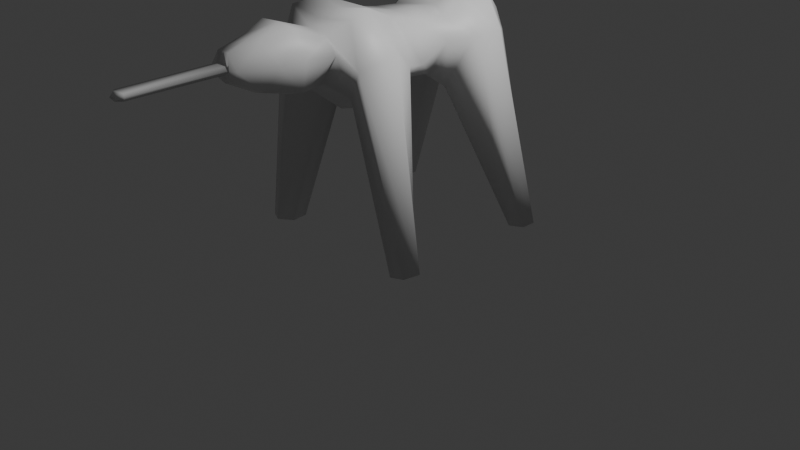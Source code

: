 # Source: Horse.blend  (saved by Blender 4.1.24; exported with 4.5.12 LTS)
import bpy
from mathutils import Matrix  # noqa: F401  (used for matrix-valued properties, if any)

bpy.ops.wm.read_factory_settings(use_empty=True)
scene = bpy.context.scene
scene.name = 'Scene'

# ---- collections
col_collection = bpy.data.collections.new('Collection'); scene.collection.children.link(col_collection)

# ---- materials (node trees are filled in below, after node groups)
mat_material = bpy.data.materials.new('Material')
mat_material.alpha_threshold = 0.0
mat_material.use_transparent_shadow = False
mat_material.roughness = 0.5
mat_material.line_color = (0.0, 0.0, 0.0, 1.0)

# ---- material node trees
mat_material.use_nodes = True; mat_material.node_tree.nodes.clear()
_N = mat_material.node_tree.nodes; _L = mat_material.node_tree.links
n0 = _N.new('ShaderNodeOutputMaterial'); n0.name = 'Material Output'; n0.location = (300, 300)
n1 = _N.new('ShaderNodeBsdfPrincipled'); n1.name = 'Principled BSDF'; n1.location = (10, 300)
n1.inputs[3].default_value = 1.45
_L.new(n1.outputs[0], n0.inputs[0])
n0.is_active_output = True

# ---- world
world_world = bpy.data.worlds.new('World'); scene.world = world_world
world_world.use_nodes = True; world_world.node_tree.nodes.clear()
_N = world_world.node_tree.nodes; _L = world_world.node_tree.links
n0 = _N.new('ShaderNodeOutputWorld'); n0.name = 'World Output'; n0.location = (300, 300)
n1 = _N.new('ShaderNodeBackground'); n1.name = 'Background'; n1.location = (10, 300)
n1.inputs[0].default_value = (0.05088, 0.05088, 0.05088, 1.0)
_L.new(n1.outputs[0], n0.inputs[0])
n0.is_active_output = True
world_world.color = (0.05088, 0.05088, 0.05088)
world_world.use_sun_shadow = False
world_world.sun_shadow_jitter_overblur = 0.0

# ---- cameras
cam_camera = bpy.data.cameras.new('Camera')
cam_camera.clip_end = 100.0
cam_camera.ortho_scale = 7.314

# ---- lights
light_light = bpy.data.lights.new('Light', 'POINT')
light_light.transmission_factor = 0.0
light_light.energy = 1000.0
light_light.shadow_soft_size = 0.1
light_light.shadow_maximum_resolution = 0.006
light_light.use_absolute_resolution = True

# ---- meshes
me_cube = bpy.data.meshes.new('Cube')
me_cube.from_pydata([(0.3009, 1.011, 2.051), (0.8609, 1.021, 0.002317), (0.3891, -0.9399, 2.315), (0.9547, -0.8449, 0.002317), (0.06837, -1.977, 2.188), (0.2983, -0.03266, 2.139), (0.5363, -0.9791, 1.898), (0.3926, 1.006, 1.861), (0.4451, -0.1212, 1.762), (0.5024, -0.3384, 1.799), (0.2544, -0.3169, 2.2), (0.8225, -0.5765, 0.002317), (0.3026, 0.244, 2.111), (0.5424, 0.4478, 1.926), (0.9939, 0.7625, 0.002317), (0.2197, -1.401, 2.308), (0.2309, -1.335, 1.735), (0.1242, -1.973, 1.944), (0.6511, -0.6352, 2.018), (0.2945, -0.6634, 2.359), (0.9844, -0.6668, 0.002317), (0.0, -0.4033, 1.458), (0.0, 0.3291, 1.551), (0.3338, 0.2856, 1.421), (0.9975, 0.9176, 0.002317), (0.3651, 0.7925, 2.278), (0.5417, 0.8122, 1.924), (0.2896, -0.4048, 1.591), (0.2698, -0.07822, 1.598), (0.1931, -1.091, 1.743), (0.06761, -1.995, 2.081), (0.06761, -1.994, 2.009), (0.06761, -2.954, 2.081), (0.06761, -2.956, 2.016), (0.0, 0.9572, 2.058), (0.0, -0.9546, 2.266), (0.0, -1.969, 2.179), (0.0, -0.04672, 2.162), (0.0, -0.3543, 2.239), (0.0, 0.2288, 2.153), (0.0, -1.404, 2.326), (0.0, -0.7181, 2.314), (0.0, 0.7186, 2.166), (0.0, -1.995, 2.095), (0.0, -2.995, 2.095), (0.0, -1.119, 1.68), (0.0, -1.351, 1.664), (0.0, -1.974, 1.91), (0.0, -1.994, 1.999), (0.0, -2.997, 2.008), (0.3477, -1.392, 2.059), (0.1758, -1.971, 2.044), (0.06761, -2.948, 2.05), (0.09352, -1.995, 2.045), (0.0, -3.038, 2.052), (0.0, -0.06493, 1.513), (0.242, -0.7187, 1.442), (0.0, -0.7285, 1.371), (0.0, 0.9388, 1.875), (0.7363, 0.9432, 0.002317), (0.0, 0.5422, 1.551), (0.1184, 0.5421, 1.527), (0.0, 0.8145, 1.635), (0.1911, 0.8782, 1.609), (0.8687, 0.6895, 0.002317), (0.7329, 0.7929, 0.002317), (0.4361, 0.2157, 1.908), (0.1244, 0.9256, 1.851), (0.0, 0.4612, 2.122), (0.3111, 0.4655, 2.288), (0.2883, 0.1073, 1.586), (0.0, 0.2309, 1.532), (0.7189, -0.6318, 0.002317), (0.8358, -0.9006, 0.002317), (0.7004, -0.7986, 0.002317), (0.4401, -0.9871, 1.643), (0.3574, -1.074, 2.03), (0.2232, -1.062, 2.164), (0.0, -1.062, 2.203), (0.1259, -1.669, 2.241), (0.1362, -1.681, 1.788), (0.0, -1.686, 2.253), (0.0, -1.684, 1.76), (0.2383, -1.575, 2.011), (0.0, -0.9236, 1.525)], [], [(1, 7, 26, 24), (8, 5, 10, 9), (9, 10, 19, 18), (80, 83, 51, 17), (18, 19, 2, 6), (26, 25, 69, 13), (8, 9, 27, 28), (28, 27, 21, 55), (20, 18, 6, 3), (16, 29, 76, 50), (24, 26, 13, 14), (7, 0, 25, 26), (13, 69, 12, 66), (29, 16, 46, 45), (17, 51, 53, 31), (31, 53, 52, 33), (10, 5, 37, 38), (12, 69, 68, 39), (2, 19, 41, 35), (15, 77, 78, 40), (5, 12, 39, 37), (32, 30, 43, 44), (79, 15, 40, 81), (30, 4, 36, 43), (25, 0, 34, 42), (19, 10, 38, 41), (17, 31, 48, 47), (23, 70, 71, 22), (80, 17, 47, 82), (31, 33, 49, 48), (49, 33, 52, 54), (11, 9, 18, 20), (53, 51, 4, 30), (83, 50, 15, 79), (52, 53, 30, 32), (50, 76, 77, 15), (54, 52, 32, 44), (56, 57, 21, 27), (29, 45, 84, 75), (0, 67, 58, 34), (23, 22, 60, 61), (59, 1, 24, 14), (62, 63, 61, 60), (63, 62, 58, 67), (7, 1, 59, 63), (59, 14, 64, 65), (59, 65, 61, 63), (65, 64, 23, 61), (64, 14, 13, 23), (67, 0, 7, 63), (66, 12, 5, 8), (66, 70, 23, 13), (68, 69, 25, 42), (71, 70, 28, 55), (70, 66, 8, 28), (9, 11, 72, 27), (51, 83, 79, 4), (74, 56, 27, 72), (73, 75, 56, 74), (20, 3, 72, 11), (3, 73, 74, 72), (77, 76, 6, 2), (75, 73, 3, 6), (76, 29, 75, 6), (16, 80, 82, 46), (4, 79, 81, 36), (78, 77, 2, 35), (16, 50, 83, 80), (75, 84, 57, 56)])
me_cube.polygons.foreach_set('use_smooth', [True] * 69)
_uv = me_cube.uv_layers.new(name='UVMap')
_uv.uv.foreach_set('vector', [0.375, 0.5, 0.5, 0.5, 0.5, 0.5312, 0.375, 0.5312, 0.5, 0.625, 0.625, 0.625, 0.625, 0.6875, 0.5, 0.6875, 0.5, 0.6875, 0.625, 0.6875, 0.625, 0.7188, 0.5, 0.7188, 0.5, 0.75, 0.5625, 0.75, 0.5625, 0.75, 0.5, 0.75, 0.5, 0.7188, 0.625, 0.7188, 0.625, 0.75, 0.5, 0.75, 0.5, 0.5312, 0.625, 0.5312, 0.625, 0.5469, 0.5, 0.5625, 0.5, 0.625, 0.5, 0.6875, 0.5, 0.6875, 0.5, 0.625, 0.5, 0.625, 0.5, 0.6875, 0.5, 0.6875, 0.5, 0.625, 0.375, 0.7188, 0.5, 0.7188, 0.5, 0.75, 0.375, 0.75, 0.5, 0.75, 0.5, 0.75, 0.527, 0.75, 0.5625, 0.75, 0.375, 0.5312, 0.5, 0.5312, 0.5, 0.5625, 0.375, 0.5625, 0.5, 0.5, 0.625, 0.5, 0.625, 0.5312, 0.5, 0.5312, 0.5, 0.5625, 0.625, 0.5469, 0.625, 0.5625, 0.5, 0.5938, 0.5, 0.75, 0.5, 0.75, 0.5, 0.75, 0.5, 0.75, 0.5, 0.75, 0.5625, 0.75, 0.5625, 0.75, 0.5, 0.75, 0.5, 0.75, 0.5625, 0.75, 0.5625, 0.75, 0.5, 0.75, 0.625, 0.6875, 0.625, 0.625, 0.625, 0.625, 0.625, 0.6875, 0.625, 0.5625, 0.625, 0.5469, 0.625, 0.5469, 0.625, 0.5625, 0.625, 0.75, 0.625, 0.7188, 0.625, 0.7188, 0.625, 0.75, 0.625, 0.75, 0.625, 0.75, 0.625, 0.75, 0.625, 0.75, 0.625, 0.625, 0.625, 0.5625, 0.625, 0.5625, 0.625, 0.625, 0.625, 0.75, 0.625, 0.75, 0.625, 0.75, 0.625, 0.75, 0.625, 0.75, 0.625, 0.75, 0.625, 0.75, 0.625, 0.75, 0.625, 0.75, 0.625, 0.75, 0.625, 0.75, 0.625, 0.75, 0.625, 0.5312, 0.625, 0.5, 0.625, 0.5, 0.625, 0.5312, 0.625, 0.7188, 0.625, 0.6875, 0.625, 0.6875, 0.625, 0.7188, 0.5, 0.75, 0.5, 0.75, 0.5, 0.75, 0.5, 0.75, 0.5, 0.5625, 0.5, 0.5938, 0.5, 0.5938, 0.5, 0.5625, 0.5, 0.75, 0.5, 0.75, 0.5, 0.75, 0.5, 0.75, 0.5, 0.75, 0.5, 0.75, 0.5, 0.75, 0.5, 0.75, 0.5, 0.75, 0.5, 0.75, 0.5625, 0.75, 0.5625, 0.75, 0.375, 0.6875, 0.5, 0.6875, 0.5, 0.7188, 0.375, 0.7188, 0.5625, 0.75, 0.5625, 0.75, 0.625, 0.75, 0.625, 0.75, 0.5625, 0.75, 0.5625, 0.75, 0.625, 0.75, 0.625, 0.75, 0.5625, 0.75, 0.5625, 0.75, 0.625, 0.75, 0.625, 0.75, 0.5625, 0.75, 0.527, 0.75, 0.625, 0.75, 0.625, 0.75, 0.5625, 0.75, 0.5625, 0.75, 0.625, 0.75, 0.625, 0.75, 0.5, 0.7188, 0.5, 0.7188, 0.5, 0.6875, 0.5, 0.6875, 0.5, 0.75, 0.5, 0.75, 0.5, 0.7344, 0.5, 0.7344, 0.625, 0.5, 0.5, 0.5, 0.5, 0.5, 0.625, 0.5, 0.5, 0.5625, 0.5, 0.5625, 0.5, 0.5625, 0.5, 0.5625, 0.5, 0.5, 0.5, 0.5, 0.375, 0.5312, 0.375, 0.5625, 0.5, 0.5, 0.5, 0.5, 0.5, 0.5625, 0.5, 0.5625, 0.5, 0.5, 0.5, 0.5, 0.5, 0.5, 0.5, 0.5, 0.5, 0.5, 0.5, 0.5, 0.5, 0.5, 0.5, 0.5, 0.5, 0.5, 0.375, 0.5625, 0.375, 0.5625, 0.5, 0.5, 0.5, 0.5, 0.5, 0.5, 0.5, 0.5625, 0.5, 0.5, 0.5, 0.5, 0.375, 0.5625, 0.5, 0.5625, 0.5, 0.5625, 0.375, 0.5625, 0.375, 0.5625, 0.5, 0.5625, 0.5, 0.5625, 0.5, 0.5, 0.625, 0.5, 0.5, 0.5, 0.5, 0.5, 0.5, 0.5938, 0.625, 0.5625, 0.625, 0.625, 0.5, 0.625, 0.5, 0.5938, 0.5, 0.5938, 0.5, 0.5625, 0.5, 0.5625, 0.625, 0.5469, 0.625, 0.5469, 0.625, 0.5312, 0.625, 0.5312, 0.5, 0.5938, 0.5, 0.5938, 0.5, 0.625, 0.5, 0.625, 0.5, 0.5938, 0.5, 0.5938, 0.5, 0.625, 0.5, 0.625, 0.5, 0.6875, 0.375, 0.6875, 0.375, 0.6875, 0.5, 0.6875, 0.5625, 0.75, 0.5625, 0.75, 0.625, 0.75, 0.625, 0.75, 0.4356, 0.7178, 0.5, 0.7178, 0.5, 0.6875, 0.375, 0.6875, 0.5, 0.75, 0.5, 0.75, 0.5, 0.7178, 0.4356, 0.7178, 0.375, 0.7188, 0.375, 0.75, 0.375, 0.6875, 0.375, 0.6875, 0.5, 0.75, 0.5, 0.75, 0.4356, 0.7178, 0.375, 0.6875, 0.625, 0.75, 0.527, 0.75, 0.5, 0.75, 0.625, 0.75, 0.5, 0.75, 0.5, 0.75, 0.5, 0.75, 0.5, 0.75, 0.527, 0.75, 0.5, 0.75, 0.5, 0.75, 0.5, 0.75, 0.5, 0.75, 0.5, 0.75, 0.5, 0.75, 0.5, 0.75, 0.625, 0.75, 0.625, 0.75, 0.625, 0.75, 0.625, 0.75, 0.625, 0.75, 0.625, 0.75, 0.625, 0.75, 0.625, 0.75, 0.5, 0.75, 0.5625, 0.75, 0.5625, 0.75, 0.5, 0.75, 0.5, 0.7344, 0.5, 0.7344, 0.5, 0.7188, 0.5, 0.7188])
me_cube.materials.append(mat_material)
me_cube.use_mirror_vertex_groups = False
me_cube.update()
me_cube.normals_split_custom_set([tuple(v) for v in zip(*[iter([0.1901, 0.7954, -0.5755, 0.2534, 0.9647, 0.07155, 0.8783, 0.3299, 0.3459, 0.7957, 0.3213, -0.5134, 0.9697, 0.08339, -0.2296, 0.5891, 0.08227, 0.8039, 0.4324, 0.3394, 0.8354, 0.8208, 0.5686, 0.05442, 0.8208, 0.5686, 0.05442, 0.4324, 0.3394, 0.8354, 0.3347, 0.1244, 0.9341, 0.888, 0.1899, 0.4188, 0.5929, -0.3426, -0.7288, 0.9385, -0.3451, -0.01453, 0.8043, -0.5915, 0.05768, 0.5142, -0.6932, -0.505, 0.888, 0.1899, 0.4188, 0.3347, 0.1244, 0.9341, 0.5209, -0.4284, 0.7383, 0.7061, -0.6686, 0.2332, 0.8783, 0.3299, 0.3459, 0.3621, 0.3096, 0.8792, 0.2758, -0.2113, 0.9377, 0.9104, -0.309, 0.2752, 0.9697, 0.08339, -0.2296, 0.8208, 0.5686, 0.05442, 0.08537, 0.5546, -0.8277, 0.5497, 0.0777, -0.8318, 0.5497, 0.0777, -0.8318, 0.08537, 0.5546, -0.8277, 0.3518, 0.2067, -0.913, 0.3025, 0.05104, -0.9518, 0.8463, 0.1532, -0.5102, 0.888, 0.1899, 0.4188, 0.7061, -0.6686, 0.2332, 0.6517, -0.5218, -0.5504, 0.68, -0.1188, -0.7235, 0.4262, -0.5399, -0.7259, 0.7587, -0.6221, 0.1933, 0.9811, -0.1726, 0.08772, 0.7957, 0.3213, -0.5134, 0.8783, 0.3299, 0.3459, 0.9104, -0.309, 0.2752, 0.7685, -0.3344, -0.5454, 0.2534, 0.9647, 0.07155, 0.1541, 0.9193, 0.362, 0.3621, 0.3096, 0.8792, 0.8783, 0.3299, 0.3459, 0.9104, -0.309, 0.2752, 0.2758, -0.2113, 0.9377, 0.5048, -0.2428, 0.8284, 0.9556, -0.2675, 0.1236, 0.4262, -0.5399, -0.7259, 0.68, -0.1188, -0.7235, 0.2814, -0.0901, -0.9554, 0.3609, -0.2407, -0.901, 0.5142, -0.6932, -0.505, 0.8043, -0.5915, 0.05768, 0.6915, -0.7223, 0.01208, 0.4255, -0.7254, -0.5411, 0.4255, -0.7254, -0.5411, 0.6915, -0.7223, 0.01208, 0.9387, -0.3447, 0.008195, 0.6371, -0.2892, -0.7145, 0.4324, 0.3394, 0.8354, 0.5891, 0.08227, 0.8039, 0.09617, 0.1464, 0.9845, 0.005362, 0.2707, 0.9626, 0.5048, -0.2428, 0.8284, 0.2758, -0.2113, 0.9377, -0.2826, -0.1633, 0.9452, -0.03395, -0.1121, 0.9931, 0.5209, -0.4284, 0.7383, 0.3347, 0.1244, 0.9341, -0.0935, 0.02981, 0.9952, -0.05422, -0.4709, 0.8805, 0.5524, -0.06267, 0.8312, 0.4764, -0.299, 0.8268, 0.07118, -0.1964, 0.9779, 0.113, 0.04956, 0.9924, 0.5891, 0.08227, 0.8039, 0.5048, -0.2428, 0.8284, -0.03395, -0.1121, 0.9931, 0.09617, 0.1464, 0.9845, 0.6606, -0.2735, 0.6992, 0.4582, -0.706, 0.54, 0.09448, -0.6605, 0.7449, 0.588, -0.4842, 0.6479, 0.5227, -0.3027, 0.797, 0.5524, -0.06267, 0.8312, 0.113, 0.04956, 0.9924, 0.0581, -0.2353, 0.9702, 0.4582, -0.706, 0.54, 0.3645, -0.6416, 0.6749, -0.01367, -0.7019, 0.7121, 0.09448, -0.6605, 0.7449, 0.3621, 0.3096, 0.8792, 0.1541, 0.9193, 0.362, -0.2082, 0.8999, 0.3832, -0.327, 0.2541, 0.9102, 0.3347, 0.1244, 0.9341, 0.4324, 0.3394, 0.8354, 0.005362, 0.2707, 0.9626, -0.0935, 0.02981, 0.9952, 0.5142, -0.6932, -0.505, 0.4255, -0.7254, -0.5411, 0.1247, -0.6463, -0.7529, 0.1621, -0.747, -0.6447, 0.1155, -0.8028, -0.5849, 0.5821, -0.1921, -0.7901, -0.04763, -0.2756, -0.9601, -0.2823, -0.1594, -0.946, 0.5929, -0.3426, -0.7288, 0.5142, -0.6932, -0.505, 0.1621, -0.747, -0.6447, 0.2412, -0.3485, -0.9057, 0.4255, -0.7254, -0.5411, 0.6371, -0.2892, -0.7145, 0.569, -0.5187, -0.6381, 0.1247, -0.6463, -0.7529, 0.569, -0.5187, -0.6381, 0.6371, -0.2892, -0.7145, 0.9387, -0.3447, 0.008195, 0.7113, -0.7027, 0.01814, 0.2762, 0.721, -0.6355, 0.8208, 0.5686, 0.05442, 0.888, 0.1899, 0.4188, 0.8463, 0.1532, -0.5102, 0.6915, -0.7223, 0.01208, 0.8043, -0.5915, 0.05768, 0.3645, -0.6416, 0.6749, 0.4582, -0.706, 0.54, 0.9385, -0.3451, -0.01453, 0.9811, -0.1726, 0.08772, 0.5524, -0.06267, 0.8312, 0.5227, -0.3027, 0.797, 0.9387, -0.3447, 0.008195, 0.6915, -0.7223, 0.01208, 0.4582, -0.706, 0.54, 0.6606, -0.2735, 0.6992, 0.9811, -0.1726, 0.08772, 0.7587, -0.6221, 0.1933, 0.4764, -0.299, 0.8268, 0.5524, -0.06267, 0.8312, 0.7113, -0.7027, 0.01814, 0.9387, -0.3447, 0.008195, 0.6606, -0.2735, 0.6992, 0.588, -0.4842, 0.6479, -0.4376, -0.3194, -0.8405, 0.3844, -0.2047, -0.9002, 0.3518, 0.2067, -0.913, 0.08537, 0.5546, -0.8277, 0.4262, -0.5399, -0.7259, 0.3609, -0.2407, -0.901, 0.3684, -0.6046, -0.7062, -0.1751, -0.7267, -0.6643, 0.1541, 0.9193, 0.362, -0.1975, 0.945, -0.2608, -0.1502, 0.9495, -0.2754, -0.2082, 0.8999, 0.3832, 0.1155, -0.8028, -0.5849, -0.2823, -0.1594, -0.946, -0.264, 0.1776, -0.948, -0.5761, 0.04798, -0.816, -0.5503, 0.4693, -0.6906, 0.1901, 0.7954, -0.5755, 0.7957, 0.3213, -0.5134, 0.7685, -0.3344, -0.5454, -0.2293, 0.6302, -0.7418, -0.5184, 0.7539, -0.4037, -0.5761, 0.04798, -0.816, -0.264, 0.1776, -0.948, -0.5184, 0.7539, -0.4037, -0.2293, 0.6302, -0.7418, -0.1502, 0.9495, -0.2754, -0.1975, 0.945, -0.2608, 0.2534, 0.9647, 0.07155, 0.1901, 0.7954, -0.5755, -0.5503, 0.4693, -0.6906, -0.5184, 0.7539, -0.4037, -0.5503, 0.4693, -0.6906, 0.7685, -0.3344, -0.5454, 0.03669, -0.6942, -0.7189, -0.6286, -0.1484, -0.7634, -0.5503, 0.4693, -0.6906, -0.6286, -0.1484, -0.7634, -0.5761, 0.04798, -0.816, -0.5184, 0.7539, -0.4037, -0.6286, -0.1484, -0.7634, 0.03669, -0.6942, -0.7189, 0.1155, -0.8028, -0.5849, -0.5761, 0.04798, -0.816, 0.03669, -0.6942, -0.7189, 0.7685, -0.3344, -0.5454, 0.9104, -0.309, 0.2752, 0.1155, -0.8028, -0.5849, -0.1975, 0.945, -0.2608, 0.1541, 0.9193, 0.362, 0.2534, 0.9647, 0.07155, -0.5184, 0.7539, -0.4037, 0.9556, -0.2675, 0.1236, 0.5048, -0.2428, 0.8284, 0.5891, 0.08227, 0.8039, 0.9697, 0.08339, -0.2296, 0.9556, -0.2675, 0.1236, 0.5821, -0.1921, -0.7901, 0.1155, -0.8028, -0.5849, 0.9104, -0.309, 0.2752, -0.2826, -0.1633, 0.9452, 0.2758, -0.2113, 0.9377, 0.3621, 0.3096, 0.8792, -0.327, 0.2541, 0.9102, -0.04763, -0.2756, -0.9601, 0.5821, -0.1921, -0.7901, 0.5497, 0.0777, -0.8318, 0.3025, 0.05104, -0.9518, 0.5821, -0.1921, -0.7901, 0.9556, -0.2675, 0.1236, 0.9697, 0.08339, -0.2296, 0.5497, 0.0777, -0.8318, 0.8208, 0.5686, 0.05442, 0.2762, 0.721, -0.6355, -0.4824, 0.4904, -0.7258, 0.08537, 0.5546, -0.8277, 0.8043, -0.5915, 0.05768, 0.9385, -0.3451, -0.01453, 0.5227, -0.3027, 0.797, 0.3645, -0.6416, 0.6749, -0.6647, -0.2187, -0.7144, -0.4376, -0.3194, -0.8405, 0.08537, 0.5546, -0.8277, -0.4824, 0.4904, -0.7258, -0.06156, -0.7394, -0.6705, -0.1751, -0.7267, -0.6643, -0.4376, -0.3194, -0.8405, -0.6647, -0.2187, -0.7144, 0.8463, 0.1532, -0.5102, 0.6517, -0.5218, -0.5504, -0.4824, 0.4904, -0.7258, 0.2762, 0.721, -0.6355, 0.6517, -0.5218, -0.5504, -0.06156, -0.7394, -0.6705, -0.6647, -0.2187, -0.7144, -0.4824, 0.4904, -0.7258, 0.4764, -0.299, 0.8268, 0.7587, -0.6221, 0.1933, 0.7061, -0.6686, 0.2332, 0.5209, -0.4284, 0.7383, -0.1751, -0.7267, -0.6643, -0.06156, -0.7394, -0.6705, 0.6517, -0.5218, -0.5504, 0.7061, -0.6686, 0.2332, 0.7587, -0.6221, 0.1933, 0.4262, -0.5399, -0.7259, -0.1751, -0.7267, -0.6643, 0.7061, -0.6686, 0.2332, 0.68, -0.1188, -0.7235, 0.5929, -0.3426, -0.7288, 0.2412, -0.3485, -0.9057, 0.2814, -0.0901, -0.9554, 0.3645, -0.6416, 0.6749, 0.5227, -0.3027, 0.797, 0.0581, -0.2353, 0.9702, -0.01367, -0.7019, 0.7121, 0.07118, -0.1964, 0.9779, 0.4764, -0.299, 0.8268, 0.5209, -0.4284, 0.7383, -0.05422, -0.4709, 0.8805, 0.68, -0.1188, -0.7235, 0.9811, -0.1726, 0.08772, 0.9385, -0.3451, -0.01453, 0.5929, -0.3426, -0.7288, -0.1751, -0.7267, -0.6643, 0.3684, -0.6046, -0.7062, 0.3844, -0.2047, -0.9002, -0.4376, -0.3194, -0.8405])] * 3)])

# ---- objects
ob_cube = bpy.data.objects.new('Cube', me_cube)
ob_light = bpy.data.objects.new('Light', light_light)
ob_camera = bpy.data.objects.new('Camera', cam_camera)

# ---- transforms, parenting, visibility, modifiers, constraints
ob_cube.location = (0.0, 0.0, 0.0)
ob_cube.lock_rotations_4d = False
ob_cube.empty_display_type = 'ARROWS'
ob_cube.lineart.crease_threshold = 0.0
_m = ob_cube.modifiers.new('Mirror', 'MIRROR')
_m.use_clip = True
ob_light.location = (4.076, 1.005, 5.904)
ob_light.rotation_euler = (0.6503, 0.05522, 1.866)
ob_light.lock_rotations_4d = False
ob_light.empty_display_type = 'ARROWS'
ob_light.color = (0.0, 0.0, 0.0, 0.0)
ob_light.lineart.crease_threshold = 0.0
ob_camera.location = (7.359, -6.926, 4.958)
ob_camera.rotation_euler = (1.109, 0.0, 0.8149)
ob_camera.lock_rotations_4d = False
ob_camera.empty_display_type = 'ARROWS'
ob_camera.color = (0.0, 0.0, 0.0, 0.0)
ob_camera.display_type = 'WIRE'
ob_camera.lineart.crease_threshold = 0.0

# ---- collection membership
col_collection.objects.link(ob_cube)
col_collection.objects.link(ob_light)
col_collection.objects.link(ob_camera)

# ---- scene / render settings (as saved in the file)
scene.camera = ob_camera
scene.frame_start = 1; scene.frame_end = 250; scene.frame_set(1)
scene.render.engine = 'BLENDER_EEVEE_NEXT'
scene.cycles.sampling_pattern = 'TABULATED_SOBOL'
scene.eevee.ray_tracing_options.trace_max_roughness = 0.0
bpy.context.view_layer.update()
